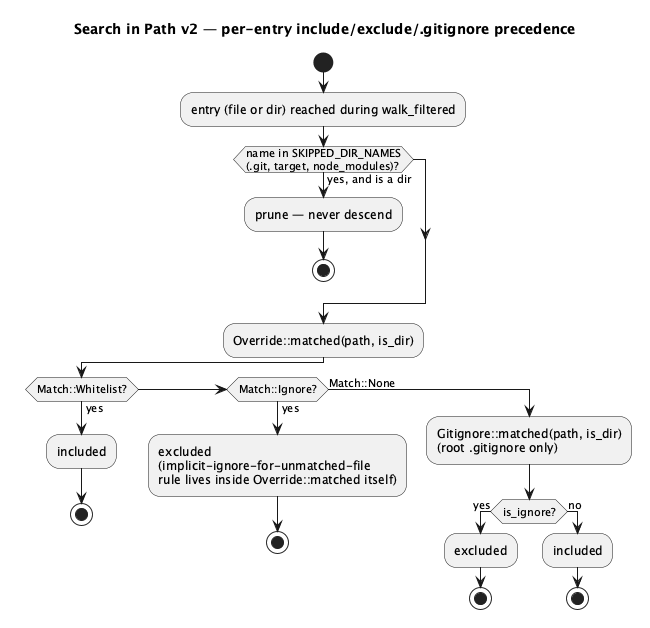

The diagram above was rendered by PlantUML. Its source (embedded in the PNG):
@startuml search-in-path-v2-precedence
title Search in Path v2 — per-entry include/exclude/.gitignore precedence

start
:entry (file or dir) reached during walk_filtered;
if (name in SKIPPED_DIR_NAMES\n(.git, target, node_modules)?) then (yes, and is a dir)
  :prune — never descend;
  stop
endif
:Override::matched(path, is_dir);
if (Match::Whitelist?) then (yes)
  :included;
  stop
elseif (Match::Ignore?) then (yes)
  :excluded\n(implicit-ignore-for-unmatched-file\nrule lives inside Override::matched itself);
  stop
else (Match::None)
  :Gitignore::matched(path, is_dir)\n(root .gitignore only);
  if (is_ignore?) then (yes)
    :excluded;
    stop
  else (no)
    :included;
    stop
  endif
endif
@enduml